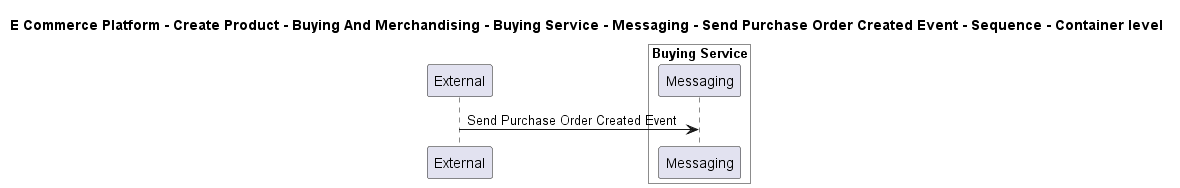

The diagram above was rendered by PlantUML. Its source (embedded in the PNG):
@startuml

title E Commerce Platform - Create Product - Buying And Merchandising - Buying Service - Messaging - Send Purchase Order Created Event - Sequence - Container level

participant "External" as C4InterFlow.SoftwareSystems.ExternalSystem

box "Buying Service" #White
    participant "Messaging" as ECommercePlatform.CreateProduct.BuyingAndMerchandising.SoftwareSystems.BuyingService.Containers.Messaging
end box


C4InterFlow.SoftwareSystems.ExternalSystem -> ECommercePlatform.CreateProduct.BuyingAndMerchandising.SoftwareSystems.BuyingService.Containers.Messaging : Send Purchase Order Created Event


@enduml